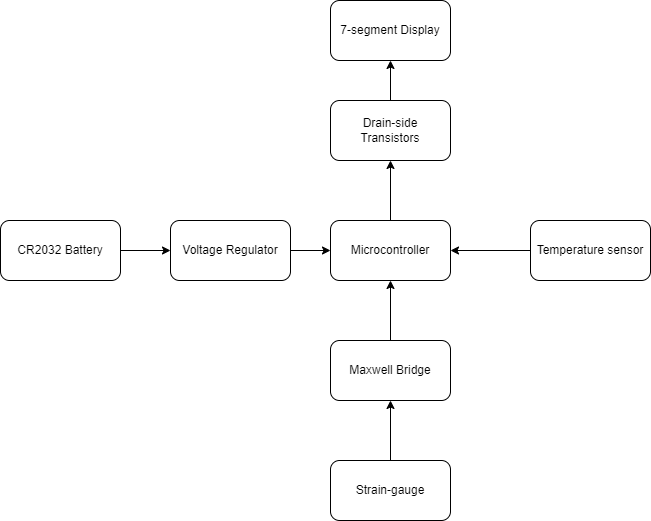

The diagram above was exported from draw.io. Its source (the exported page's mxGraphModel, read from the mxfile embedded in the PNG):
<mxGraphModel dx="2062" dy="1089" grid="1" gridSize="10" guides="1" tooltips="1" connect="1" arrows="1" fold="1" page="1" pageScale="1" pageWidth="827" pageHeight="1169" math="0" shadow="0">
  <root>
    <mxCell id="0" />
    <mxCell id="1" parent="0" />
    <mxCell id="F4qRLoSqWIWieGXHyaCJ-10" style="edgeStyle=orthogonalEdgeStyle;rounded=0;orthogonalLoop=1;jettySize=auto;html=1;entryX=0.5;entryY=1;entryDx=0;entryDy=0;" edge="1" parent="1" source="F4qRLoSqWIWieGXHyaCJ-2" target="F4qRLoSqWIWieGXHyaCJ-6">
      <mxGeometry relative="1" as="geometry" />
    </mxCell>
    <mxCell id="F4qRLoSqWIWieGXHyaCJ-2" value="Microcontroller" style="rounded=1;whiteSpace=wrap;html=1;" vertex="1" parent="1">
      <mxGeometry x="419" y="490" width="120" height="60" as="geometry" />
    </mxCell>
    <mxCell id="F4qRLoSqWIWieGXHyaCJ-3" value="7-segment Display" style="rounded=1;whiteSpace=wrap;html=1;" vertex="1" parent="1">
      <mxGeometry x="419" y="270" width="120" height="60" as="geometry" />
    </mxCell>
    <mxCell id="F4qRLoSqWIWieGXHyaCJ-16" style="edgeStyle=orthogonalEdgeStyle;rounded=0;orthogonalLoop=1;jettySize=auto;html=1;exitX=0;exitY=0.5;exitDx=0;exitDy=0;entryX=1;entryY=0.5;entryDx=0;entryDy=0;" edge="1" parent="1" source="F4qRLoSqWIWieGXHyaCJ-4" target="F4qRLoSqWIWieGXHyaCJ-2">
      <mxGeometry relative="1" as="geometry" />
    </mxCell>
    <mxCell id="F4qRLoSqWIWieGXHyaCJ-4" value="Temperature sensor" style="rounded=1;whiteSpace=wrap;html=1;" vertex="1" parent="1">
      <mxGeometry x="619" y="490" width="120" height="60" as="geometry" />
    </mxCell>
    <mxCell id="F4qRLoSqWIWieGXHyaCJ-17" style="edgeStyle=orthogonalEdgeStyle;rounded=0;orthogonalLoop=1;jettySize=auto;html=1;exitX=0.5;exitY=0;exitDx=0;exitDy=0;entryX=0.5;entryY=1;entryDx=0;entryDy=0;" edge="1" parent="1" source="F4qRLoSqWIWieGXHyaCJ-5" target="F4qRLoSqWIWieGXHyaCJ-2">
      <mxGeometry relative="1" as="geometry" />
    </mxCell>
    <mxCell id="F4qRLoSqWIWieGXHyaCJ-5" value="Maxwell Bridge" style="rounded=1;whiteSpace=wrap;html=1;" vertex="1" parent="1">
      <mxGeometry x="419" y="610" width="120" height="60" as="geometry" />
    </mxCell>
    <mxCell id="F4qRLoSqWIWieGXHyaCJ-11" style="edgeStyle=orthogonalEdgeStyle;rounded=0;orthogonalLoop=1;jettySize=auto;html=1;exitX=0.5;exitY=0;exitDx=0;exitDy=0;entryX=0.5;entryY=1;entryDx=0;entryDy=0;" edge="1" parent="1" source="F4qRLoSqWIWieGXHyaCJ-6" target="F4qRLoSqWIWieGXHyaCJ-3">
      <mxGeometry relative="1" as="geometry" />
    </mxCell>
    <mxCell id="F4qRLoSqWIWieGXHyaCJ-6" value="Drain-side&lt;br&gt;Transistors" style="rounded=1;whiteSpace=wrap;html=1;" vertex="1" parent="1">
      <mxGeometry x="419" y="370" width="120" height="60" as="geometry" />
    </mxCell>
    <mxCell id="F4qRLoSqWIWieGXHyaCJ-15" style="edgeStyle=orthogonalEdgeStyle;rounded=0;orthogonalLoop=1;jettySize=auto;html=1;exitX=0.5;exitY=0;exitDx=0;exitDy=0;entryX=0.5;entryY=1;entryDx=0;entryDy=0;" edge="1" parent="1" source="F4qRLoSqWIWieGXHyaCJ-7" target="F4qRLoSqWIWieGXHyaCJ-5">
      <mxGeometry relative="1" as="geometry" />
    </mxCell>
    <mxCell id="F4qRLoSqWIWieGXHyaCJ-7" value="Strain-gauge" style="rounded=1;whiteSpace=wrap;html=1;" vertex="1" parent="1">
      <mxGeometry x="419" y="730" width="120" height="60" as="geometry" />
    </mxCell>
    <mxCell id="F4qRLoSqWIWieGXHyaCJ-13" style="edgeStyle=orthogonalEdgeStyle;rounded=0;orthogonalLoop=1;jettySize=auto;html=1;exitX=1;exitY=0.5;exitDx=0;exitDy=0;entryX=0;entryY=0.5;entryDx=0;entryDy=0;" edge="1" parent="1" source="F4qRLoSqWIWieGXHyaCJ-8" target="F4qRLoSqWIWieGXHyaCJ-2">
      <mxGeometry relative="1" as="geometry" />
    </mxCell>
    <mxCell id="F4qRLoSqWIWieGXHyaCJ-8" value="Voltage Regulator" style="rounded=1;whiteSpace=wrap;html=1;" vertex="1" parent="1">
      <mxGeometry x="259" y="490" width="120" height="60" as="geometry" />
    </mxCell>
    <mxCell id="F4qRLoSqWIWieGXHyaCJ-14" style="edgeStyle=orthogonalEdgeStyle;rounded=0;orthogonalLoop=1;jettySize=auto;html=1;exitX=1;exitY=0.5;exitDx=0;exitDy=0;entryX=0;entryY=0.5;entryDx=0;entryDy=0;" edge="1" parent="1" source="F4qRLoSqWIWieGXHyaCJ-9" target="F4qRLoSqWIWieGXHyaCJ-8">
      <mxGeometry relative="1" as="geometry" />
    </mxCell>
    <mxCell id="F4qRLoSqWIWieGXHyaCJ-9" value="CR2032 Battery" style="rounded=1;whiteSpace=wrap;html=1;" vertex="1" parent="1">
      <mxGeometry x="89" y="490" width="120" height="60" as="geometry" />
    </mxCell>
  </root>
</mxGraphModel>